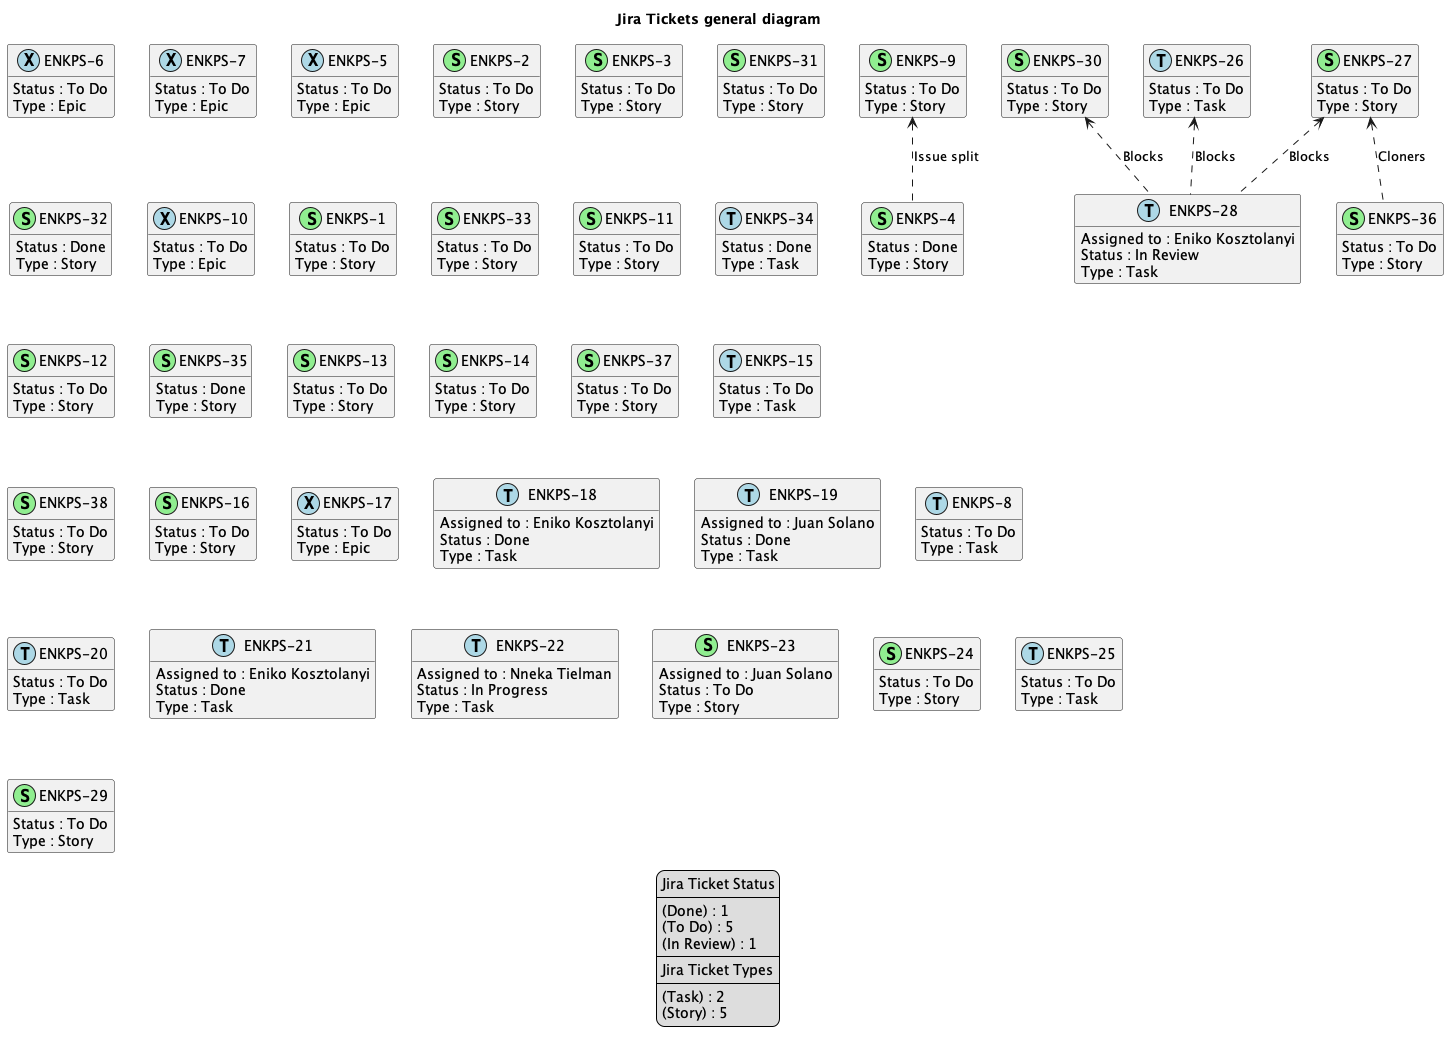

The diagram above was rendered by PlantUML. Its source (embedded in the PNG):
@startuml
'https://plantuml.com/class-diagram

' GENERATE CLASS DIAGRAM ===========
' Generated at    : Mon Apr 22 09:56:08 CEST 2024

title Jira Tickets general diagram
hide empty members

legend
Jira Ticket Status
----
(Done) : 1
(To Do) : 5
(In Review) : 1
----
Jira Ticket Types
----
(Task) : 2
(Story) : 5
end legend


' Jira Tickets =======
class "ENKPS-6" << (X,lightblue) >> {
  Status : To Do
  Type : Epic
}

class "ENKPS-7" << (X,lightblue) >> {
  Status : To Do
  Type : Epic
}

class "ENKPS-4" << (S,lightgreen) >> {
  Status : Done
  Type : Story
}

class "ENKPS-5" << (X,lightblue) >> {
  Status : To Do
  Type : Epic
}

class "ENKPS-2" << (S,lightgreen) >> {
  Status : To Do
  Type : Story
}

class "ENKPS-30" << (S,lightgreen) >> {
  Status : To Do
  Type : Story
}

class "ENKPS-3" << (S,lightgreen) >> {
  Status : To Do
  Type : Story
}

class "ENKPS-31" << (S,lightgreen) >> {
  Status : To Do
  Type : Story
}

class "ENKPS-32" << (S,lightgreen) >> {
  Status : Done
  Type : Story
}

class "ENKPS-10" << (X,lightblue) >> {
  Status : To Do
  Type : Epic
}

class "ENKPS-1" << (S,lightgreen) >> {
  Status : To Do
  Type : Story
}

class "ENKPS-33" << (S,lightgreen) >> {
  Status : To Do
  Type : Story
}

class "ENKPS-11" << (S,lightgreen) >> {
  Status : To Do
  Type : Story
}

class "ENKPS-34" << (T,lightblue) >> {
  Status : Done
  Type : Task
}

class "ENKPS-12" << (S,lightgreen) >> {
  Status : To Do
  Type : Story
}

class "ENKPS-35" << (S,lightgreen) >> {
  Status : Done
  Type : Story
}

class "ENKPS-13" << (S,lightgreen) >> {
  Status : To Do
  Type : Story
}

class "ENKPS-36" << (S,lightgreen) >> {
  Status : To Do
  Type : Story
}

class "ENKPS-14" << (S,lightgreen) >> {
  Status : To Do
  Type : Story
}

class "ENKPS-37" << (S,lightgreen) >> {
  Status : To Do
  Type : Story
}

class "ENKPS-15" << (T,lightblue) >> {
  Status : To Do
  Type : Task
}

class "ENKPS-38" << (S,lightgreen) >> {
  Status : To Do
  Type : Story
}

class "ENKPS-16" << (S,lightgreen) >> {
  Status : To Do
  Type : Story
}

class "ENKPS-17" << (X,lightblue) >> {
  Status : To Do
  Type : Epic
}

class "ENKPS-18" << (T,lightblue) >> {
  Assigned to : Eniko Kosztolanyi
  Status : Done
  Type : Task
}

class "ENKPS-19" << (T,lightblue) >> {
  Assigned to : Juan Solano
  Status : Done
  Type : Task
}

class "ENKPS-8" << (T,lightblue) >> {
  Status : To Do
  Type : Task
}

class "ENKPS-9" << (S,lightgreen) >> {
  Status : To Do
  Type : Story
}

class "ENKPS-20" << (T,lightblue) >> {
  Status : To Do
  Type : Task
}

class "ENKPS-21" << (T,lightblue) >> {
  Assigned to : Eniko Kosztolanyi
  Status : Done
  Type : Task
}

class "ENKPS-22" << (T,lightblue) >> {
  Assigned to : Nneka Tielman
  Status : In Progress
  Type : Task
}

class "ENKPS-23" << (S,lightgreen) >> {
  Assigned to : Juan Solano
  Status : To Do
  Type : Story
}

class "ENKPS-24" << (S,lightgreen) >> {
  Status : To Do
  Type : Story
}

class "ENKPS-25" << (T,lightblue) >> {
  Status : To Do
  Type : Task
}

class "ENKPS-26" << (T,lightblue) >> {
  Status : To Do
  Type : Task
}

class "ENKPS-27" << (S,lightgreen) >> {
  Status : To Do
  Type : Story
}

class "ENKPS-28" << (T,lightblue) >> {
  Assigned to : Eniko Kosztolanyi
  Status : In Review
  Type : Task
}

class "ENKPS-29" << (S,lightgreen) >> {
  Status : To Do
  Type : Story
}



' Parents =======


' Links =======
"ENKPS-30" <.. "ENKPS-28" : Blocks
"ENKPS-9" <.. "ENKPS-4" : Issue split
"ENKPS-26" <.. "ENKPS-28" : Blocks
"ENKPS-27" <.. "ENKPS-28" : Blocks
"ENKPS-27" <.. "ENKPS-36" : Cloners


@enduml